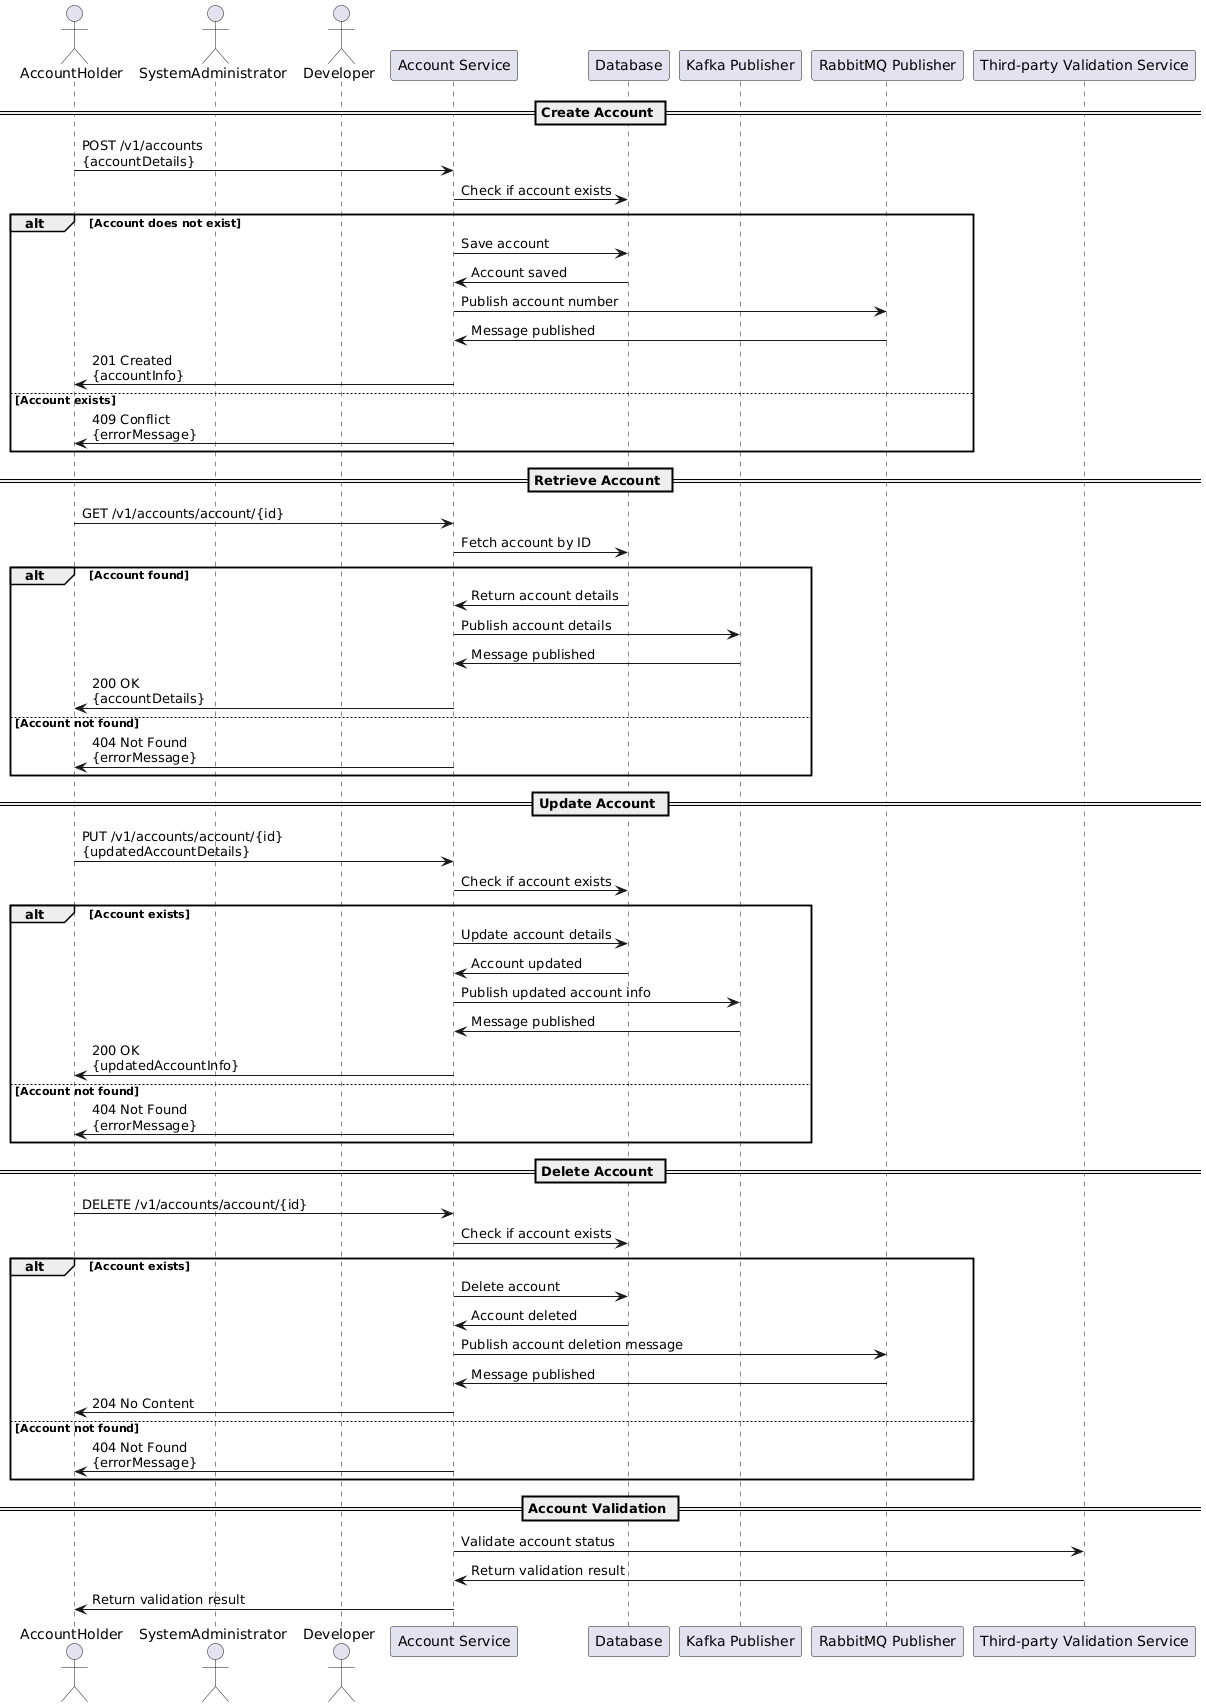

The diagram above was rendered by PlantUML. Its source (embedded in the PNG):
@startuml
actor AccountHolder
actor SystemAdministrator
actor Developer
participant "Account Service" as AccountService
participant "Database" as Database
participant "Kafka Publisher" as Kafka
participant "RabbitMQ Publisher" as RabbitMQ
participant "Third-party Validation Service" as ValidationService

== Create Account ==
AccountHolder -> AccountService: POST /v1/accounts\n{accountDetails}
AccountService -> Database: Check if account exists
alt Account does not exist
    AccountService -> Database: Save account
    Database -> AccountService: Account saved
    AccountService -> RabbitMQ: Publish account number
    RabbitMQ -> AccountService: Message published
    AccountService -> AccountHolder: 201 Created\n{accountInfo}
else Account exists
    AccountService -> AccountHolder: 409 Conflict\n{errorMessage}
end

== Retrieve Account ==
AccountHolder -> AccountService: GET /v1/accounts/account/{id}
AccountService -> Database: Fetch account by ID
alt Account found
    Database -> AccountService: Return account details
    AccountService -> Kafka: Publish account details
    Kafka -> AccountService: Message published
    AccountService -> AccountHolder: 200 OK\n{accountDetails}
else Account not found
    AccountService -> AccountHolder: 404 Not Found\n{errorMessage}
end

== Update Account ==
AccountHolder -> AccountService: PUT /v1/accounts/account/{id}\n{updatedAccountDetails}
AccountService -> Database: Check if account exists
alt Account exists
    AccountService -> Database: Update account details
    Database -> AccountService: Account updated
    AccountService -> Kafka: Publish updated account info
    Kafka -> AccountService: Message published
    AccountService -> AccountHolder: 200 OK\n{updatedAccountInfo}
else Account not found
    AccountService -> AccountHolder: 404 Not Found\n{errorMessage}
end

== Delete Account ==
AccountHolder -> AccountService: DELETE /v1/accounts/account/{id}
AccountService -> Database: Check if account exists
alt Account exists
    AccountService -> Database: Delete account
    Database -> AccountService: Account deleted
    AccountService -> RabbitMQ: Publish account deletion message
    RabbitMQ -> AccountService: Message published
    AccountService -> AccountHolder: 204 No Content
else Account not found
    AccountService -> AccountHolder: 404 Not Found\n{errorMessage}
end

== Account Validation ==
AccountService -> ValidationService: Validate account status
ValidationService -> AccountService: Return validation result
AccountService -> AccountHolder: Return validation result

@enduml